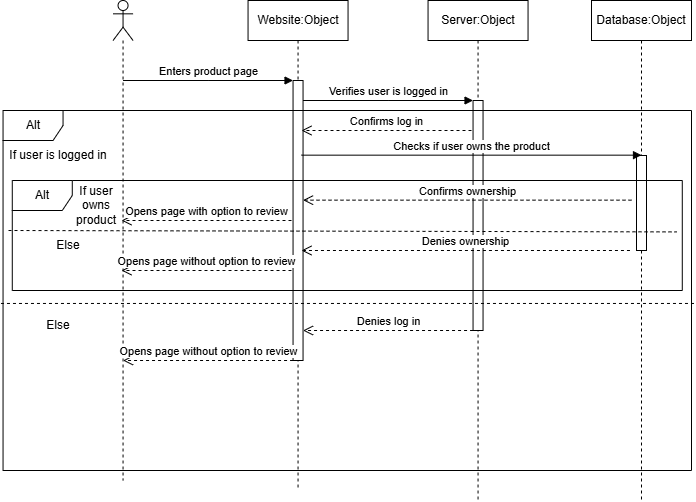

The diagram above was exported from draw.io. Its source (the exported page's mxGraphModel, read from the mxfile embedded in the PNG):
<mxGraphModel dx="1414" dy="743" grid="1" gridSize="10" guides="1" tooltips="1" connect="1" arrows="1" fold="1" page="1" pageScale="1" pageWidth="827" pageHeight="1169" math="0" shadow="0">
  <root>
    <mxCell id="0" />
    <mxCell id="1" parent="0" />
    <mxCell id="MsYrWR3tl4aBU4lb7XWE-18" parent="1" style="shape=umlLifeline;perimeter=lifelinePerimeter;whiteSpace=wrap;html=1;container=0;dropTarget=0;collapsible=0;recursiveResize=0;outlineConnect=0;portConstraint=eastwest;newEdgeStyle={&quot;edgeStyle&quot;:&quot;elbowEdgeStyle&quot;,&quot;elbow&quot;:&quot;vertical&quot;,&quot;curved&quot;:0,&quot;rounded&quot;:0};" value="Website:Object" vertex="1">
      <mxGeometry height="490" width="100" x="396.55" y="40" as="geometry" />
    </mxCell>
    <mxCell id="MsYrWR3tl4aBU4lb7XWE-19" parent="MsYrWR3tl4aBU4lb7XWE-18" style="html=1;points=[];perimeter=orthogonalPerimeter;outlineConnect=0;targetShapes=umlLifeline;portConstraint=eastwest;newEdgeStyle={&quot;edgeStyle&quot;:&quot;elbowEdgeStyle&quot;,&quot;elbow&quot;:&quot;vertical&quot;,&quot;curved&quot;:0,&quot;rounded&quot;:0};" value="" vertex="1">
      <mxGeometry height="280" width="10" x="45" y="80" as="geometry" />
    </mxCell>
    <mxCell id="MsYrWR3tl4aBU4lb7XWE-20" edge="1" parent="1" style="html=1;verticalAlign=bottom;endArrow=block;edgeStyle=elbowEdgeStyle;elbow=horizontal;curved=0;rounded=0;" target="MsYrWR3tl4aBU4lb7XWE-19" value="Enters product page">
      <mxGeometry relative="1" as="geometry">
        <Array as="points">
          <mxPoint x="356.55" y="120" />
        </Array>
        <mxPoint x="271.55" y="120" as="sourcePoint" />
      </mxGeometry>
    </mxCell>
    <mxCell id="MsYrWR3tl4aBU4lb7XWE-21" parent="1" style="shape=umlLifeline;perimeter=lifelinePerimeter;whiteSpace=wrap;html=1;container=1;dropTarget=0;collapsible=0;recursiveResize=0;outlineConnect=0;portConstraint=eastwest;newEdgeStyle={&quot;curved&quot;:0,&quot;rounded&quot;:0};participant=umlActor;" value="" vertex="1">
      <mxGeometry height="480" width="20" x="261.55" y="40" as="geometry" />
    </mxCell>
    <mxCell id="MsYrWR3tl4aBU4lb7XWE-23" edge="1" parent="1" style="html=1;verticalAlign=bottom;endArrow=block;edgeStyle=elbowEdgeStyle;elbow=vertical;curved=0;rounded=0;" value="Verifies user is logged in">
      <mxGeometry relative="1" as="geometry">
        <Array as="points">
          <mxPoint x="536.55" y="140" />
        </Array>
        <mxPoint x="451.55" y="140" as="sourcePoint" />
        <mxPoint x="621.55" y="140" as="targetPoint" />
      </mxGeometry>
    </mxCell>
    <mxCell id="MsYrWR3tl4aBU4lb7XWE-24" parent="1" style="shape=umlLifeline;perimeter=lifelinePerimeter;whiteSpace=wrap;html=1;container=0;dropTarget=0;collapsible=0;recursiveResize=0;outlineConnect=0;portConstraint=eastwest;newEdgeStyle={&quot;edgeStyle&quot;:&quot;elbowEdgeStyle&quot;,&quot;elbow&quot;:&quot;vertical&quot;,&quot;curved&quot;:0,&quot;rounded&quot;:0};" value="Server:Object" vertex="1">
      <mxGeometry height="500" width="100" x="576.55" y="40" as="geometry" />
    </mxCell>
    <mxCell id="MsYrWR3tl4aBU4lb7XWE-25" parent="MsYrWR3tl4aBU4lb7XWE-24" style="html=1;points=[];perimeter=orthogonalPerimeter;outlineConnect=0;targetShapes=umlLifeline;portConstraint=eastwest;newEdgeStyle={&quot;edgeStyle&quot;:&quot;elbowEdgeStyle&quot;,&quot;elbow&quot;:&quot;vertical&quot;,&quot;curved&quot;:0,&quot;rounded&quot;:0};" value="" vertex="1">
      <mxGeometry height="230" width="10" x="45" y="100" as="geometry" />
    </mxCell>
    <mxCell id="MsYrWR3tl4aBU4lb7XWE-26" parent="1" style="shape=umlFrame;whiteSpace=wrap;html=1;pointerEvents=0;" value="Alt" vertex="1">
      <mxGeometry height="360" width="688.45" x="151.55" y="150" as="geometry" />
    </mxCell>
    <mxCell id="MsYrWR3tl4aBU4lb7XWE-27" edge="1" parent="1" source="MsYrWR3tl4aBU4lb7XWE-26" style="endArrow=none;dashed=1;html=1;rounded=0;entryX=1.004;entryY=0.536;entryDx=0;entryDy=0;entryPerimeter=0;exitX=-0.003;exitY=0.536;exitDx=0;exitDy=0;exitPerimeter=0;" target="MsYrWR3tl4aBU4lb7XWE-26" value="">
      <mxGeometry height="50" relative="1" width="50" as="geometry">
        <mxPoint x="171.55" y="230" as="sourcePoint" />
        <mxPoint x="659.52" y="229.64999999999998" as="targetPoint" />
      </mxGeometry>
    </mxCell>
    <mxCell id="MsYrWR3tl4aBU4lb7XWE-28" parent="1" style="text;html=1;whiteSpace=wrap;strokeColor=none;fillColor=none;align=center;verticalAlign=middle;rounded=0;" value="If user is logged in" vertex="1">
      <mxGeometry height="30" width="110" x="151.55" y="180" as="geometry" />
    </mxCell>
    <mxCell id="MsYrWR3tl4aBU4lb7XWE-29" parent="1" style="text;html=1;whiteSpace=wrap;strokeColor=none;fillColor=none;align=center;verticalAlign=middle;rounded=0;" value="Else" vertex="1">
      <mxGeometry height="30" width="90" x="161.55" y="350" as="geometry" />
    </mxCell>
    <mxCell id="MsYrWR3tl4aBU4lb7XWE-32" edge="1" parent="1" style="html=1;verticalAlign=bottom;endArrow=open;dashed=1;endSize=8;edgeStyle=elbowEdgeStyle;elbow=horizontal;curved=0;rounded=0;" value="Denies log in">
      <mxGeometry relative="1" as="geometry">
        <Array as="points">
          <mxPoint x="546.55" y="370.0000000000001" />
        </Array>
        <mxPoint x="621.55" y="370" as="sourcePoint" />
        <mxPoint x="451.55" y="370" as="targetPoint" />
      </mxGeometry>
    </mxCell>
    <mxCell id="MsYrWR3tl4aBU4lb7XWE-33" edge="1" parent="1" style="html=1;verticalAlign=bottom;endArrow=open;dashed=1;endSize=8;edgeStyle=elbowEdgeStyle;elbow=horizontal;curved=0;rounded=0;" value="Opens page without option to review">
      <mxGeometry relative="1" as="geometry">
        <Array as="points">
          <mxPoint x="366.55" y="400.00000000000006" />
        </Array>
        <mxPoint x="441.55" y="399.99999999999994" as="sourcePoint" />
        <mxPoint x="271.55" y="399.99999999999994" as="targetPoint" />
      </mxGeometry>
    </mxCell>
    <mxCell id="IMfkA5dL6KkUI5dMbPXT-1" edge="1" parent="1" style="html=1;verticalAlign=bottom;endArrow=open;dashed=1;endSize=8;edgeStyle=elbowEdgeStyle;elbow=horizontal;curved=0;rounded=0;" value="Confirms log in">
      <mxGeometry relative="1" as="geometry">
        <Array as="points">
          <mxPoint x="545" y="170.0000000000001" />
        </Array>
        <mxPoint x="620" y="170" as="sourcePoint" />
        <mxPoint x="450" y="170" as="targetPoint" />
      </mxGeometry>
    </mxCell>
    <mxCell id="IMfkA5dL6KkUI5dMbPXT-2" parent="1" style="shape=umlLifeline;perimeter=lifelinePerimeter;whiteSpace=wrap;html=1;container=0;dropTarget=0;collapsible=0;recursiveResize=0;outlineConnect=0;portConstraint=eastwest;newEdgeStyle={&quot;edgeStyle&quot;:&quot;elbowEdgeStyle&quot;,&quot;elbow&quot;:&quot;vertical&quot;,&quot;curved&quot;:0,&quot;rounded&quot;:0};" value="Database:Object" vertex="1">
      <mxGeometry height="500" width="100" x="740" y="40" as="geometry" />
    </mxCell>
    <mxCell id="IMfkA5dL6KkUI5dMbPXT-3" parent="IMfkA5dL6KkUI5dMbPXT-2" style="html=1;points=[];perimeter=orthogonalPerimeter;outlineConnect=0;targetShapes=umlLifeline;portConstraint=eastwest;newEdgeStyle={&quot;edgeStyle&quot;:&quot;elbowEdgeStyle&quot;,&quot;elbow&quot;:&quot;vertical&quot;,&quot;curved&quot;:0,&quot;rounded&quot;:0};" value="" vertex="1">
      <mxGeometry height="95" width="10" x="45" y="155" as="geometry" />
    </mxCell>
    <mxCell id="IMfkA5dL6KkUI5dMbPXT-5" edge="1" parent="1" style="html=1;verticalAlign=bottom;endArrow=block;edgeStyle=elbowEdgeStyle;elbow=vertical;curved=0;rounded=0;" target="IMfkA5dL6KkUI5dMbPXT-3" value="Checks if user owns the product">
      <mxGeometry relative="1" as="geometry">
        <Array as="points">
          <mxPoint x="535" y="194.66" />
        </Array>
        <mxPoint x="450" y="194.66" as="sourcePoint" />
        <mxPoint x="780" y="195" as="targetPoint" />
      </mxGeometry>
    </mxCell>
    <mxCell id="IMfkA5dL6KkUI5dMbPXT-6" edge="1" parent="1" style="html=1;verticalAlign=bottom;endArrow=open;dashed=1;endSize=8;edgeStyle=elbowEdgeStyle;elbow=horizontal;curved=0;rounded=0;" value="Confirms ownership">
      <mxGeometry relative="1" as="geometry">
        <Array as="points">
          <mxPoint x="705" y="239.6600000000001" />
        </Array>
        <mxPoint x="780" y="239.66" as="sourcePoint" />
        <mxPoint x="451.54999999999995" y="239.6600000000001" as="targetPoint" />
      </mxGeometry>
    </mxCell>
    <mxCell id="IMfkA5dL6KkUI5dMbPXT-7" parent="1" style="shape=umlFrame;whiteSpace=wrap;html=1;pointerEvents=0;" value="Alt" vertex="1">
      <mxGeometry height="110" width="670" x="160.78" y="220" as="geometry" />
    </mxCell>
    <mxCell id="IMfkA5dL6KkUI5dMbPXT-8" edge="1" parent="1" style="endArrow=none;dashed=1;html=1;rounded=0;entryX=1.004;entryY=0.432;entryDx=0;entryDy=0;entryPerimeter=0;" value="">
      <mxGeometry height="50" relative="1" width="50" as="geometry">
        <mxPoint x="157" y="270" as="sourcePoint" />
        <mxPoint x="825.1300000000001" y="271.39999999999986" as="targetPoint" />
      </mxGeometry>
    </mxCell>
    <mxCell id="IMfkA5dL6KkUI5dMbPXT-9" edge="1" parent="1" style="html=1;verticalAlign=bottom;endArrow=open;dashed=1;endSize=8;edgeStyle=elbowEdgeStyle;elbow=horizontal;curved=0;rounded=0;" value="Denies ownership">
      <mxGeometry relative="1" as="geometry">
        <Array as="points">
          <mxPoint x="703.45" y="290.0000000000001" />
        </Array>
        <mxPoint x="778.45" y="290" as="sourcePoint" />
        <mxPoint x="450" y="290.0000000000001" as="targetPoint" />
      </mxGeometry>
    </mxCell>
    <mxCell id="IMfkA5dL6KkUI5dMbPXT-10" edge="1" parent="1" style="html=1;verticalAlign=bottom;endArrow=open;dashed=1;endSize=8;edgeStyle=elbowEdgeStyle;elbow=horizontal;curved=0;rounded=0;" value="Opens page without option to review">
      <mxGeometry relative="1" as="geometry">
        <Array as="points">
          <mxPoint x="365" y="310.0000000000001" />
        </Array>
        <mxPoint x="440" y="310" as="sourcePoint" />
        <mxPoint x="270" y="310" as="targetPoint" />
      </mxGeometry>
    </mxCell>
    <mxCell id="IMfkA5dL6KkUI5dMbPXT-11" edge="1" parent="1" style="html=1;verticalAlign=bottom;endArrow=open;dashed=1;endSize=8;edgeStyle=elbowEdgeStyle;elbow=horizontal;curved=0;rounded=0;" value="Opens page with option to review">
      <mxGeometry relative="1" as="geometry">
        <Array as="points">
          <mxPoint x="365" y="260.0000000000001" />
        </Array>
        <mxPoint x="440" y="260" as="sourcePoint" />
        <mxPoint x="270" y="260" as="targetPoint" />
      </mxGeometry>
    </mxCell>
    <mxCell id="IMfkA5dL6KkUI5dMbPXT-12" parent="1" style="text;html=1;whiteSpace=wrap;strokeColor=none;fillColor=none;align=center;verticalAlign=middle;rounded=0;" value="If user owns product" vertex="1">
      <mxGeometry height="50" width="50" x="220" y="220" as="geometry" />
    </mxCell>
    <mxCell id="IMfkA5dL6KkUI5dMbPXT-13" parent="1" style="text;html=1;whiteSpace=wrap;strokeColor=none;fillColor=none;align=center;verticalAlign=middle;rounded=0;" value="Else" vertex="1">
      <mxGeometry height="30" width="90" x="171.55" y="270" as="geometry" />
    </mxCell>
  </root>
</mxGraphModel>